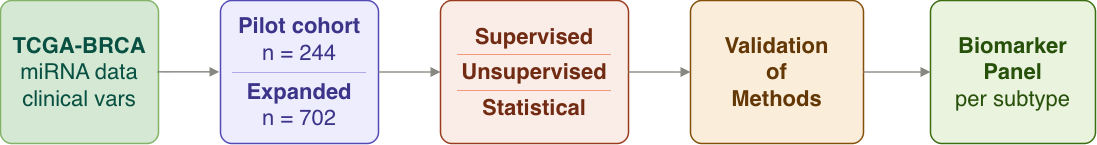

The diagram above was exported from draw.io. Its source (the exported page's mxGraphModel, read from the mxfile embedded in the PNG):
<mxGraphModel dx="1664" dy="901" grid="1" gridSize="10" guides="1" tooltips="1" connect="1" arrows="1" fold="1" page="1" pageScale="1" pageWidth="827" pageHeight="1169" math="0" shadow="0">
  <root>
    <mxCell id="0" />
    <mxCell id="1" parent="0" />
    <mxCell id="o7omnAAFZEAHKlwOYzUX-3" parent="1" style="rounded=1;whiteSpace=wrap;html=1;arcSize=8;align=center;verticalAlign=middle;fillColor=#EEEDFE;strokeColor=#534AB7;fontColor=#3C3489;fontSize=22;strokeWidth=1.5;spacingTop=0;spacingBottom=0;" value="&lt;div&gt;&lt;table width=&quot;100%&quot; height=&quot;100%&quot; cellpadding=&quot;6&quot; cellspacing=&quot;0&quot; style=&quot;border-collapse:collapse;&quot;&gt;&lt;tbody&gt;&lt;tr&gt;&lt;td align=&quot;center&quot; valign=&quot;middle&quot; style=&quot;border-bottom: 1px solid rgb(175, 169, 236);&quot;&gt;&lt;font&gt;&lt;b&gt;Pilot cohort&lt;/b&gt;&lt;br&gt;n = 244&lt;/font&gt;&lt;/td&gt;&lt;/tr&gt;&lt;tr&gt;&lt;td align=&quot;center&quot; valign=&quot;middle&quot;&gt;&lt;font&gt;&lt;b&gt;Expanded&lt;/b&gt;&lt;br&gt;n = 702&lt;/font&gt;&lt;/td&gt;&lt;/tr&gt;&lt;/tbody&gt;&lt;/table&gt;&lt;/div&gt;" vertex="1">
      <mxGeometry height="143" width="158" x="340" y="100" as="geometry" />
    </mxCell>
    <mxCell id="o7omnAAFZEAHKlwOYzUX-4" parent="1" style="rounded=1;whiteSpace=wrap;html=1;arcSize=8;align=center;verticalAlign=middle;fillColor=#FAECE7;strokeColor=#993C1D;fontColor=#712B13;fontSize=22;strokeWidth=1.5;spacingTop=0;spacingBottom=0;" value="&lt;table width=&quot;100%&quot; height=&quot;100%&quot; cellpadding=&quot;4&quot; cellspacing=&quot;0&quot; style=&quot;border-collapse:collapse;&quot;&gt;&lt;tbody&gt;&lt;tr&gt;&lt;td align=&quot;center&quot; valign=&quot;middle&quot; style=&quot;border-bottom: 1px solid rgb(240, 153, 123);&quot;&gt;&lt;font&gt;&lt;b&gt;Supervised&lt;/b&gt;&lt;br&gt;&lt;/font&gt;&lt;/td&gt;&lt;/tr&gt;&lt;tr&gt;&lt;td align=&quot;center&quot; valign=&quot;middle&quot; style=&quot;border-bottom: 1px solid rgb(240, 153, 123);&quot;&gt;&lt;font&gt;&lt;b&gt;Unsupervised&lt;/b&gt;&lt;br&gt;&lt;/font&gt;&lt;/td&gt;&lt;/tr&gt;&lt;tr&gt;&lt;td align=&quot;center&quot; valign=&quot;middle&quot;&gt;&lt;font&gt;&lt;b&gt;Statistical&lt;/b&gt;&lt;br&gt;&lt;/font&gt;&lt;/td&gt;&lt;/tr&gt;&lt;/tbody&gt;&lt;/table&gt;" vertex="1">
      <mxGeometry height="143" width="188" x="560" y="100" as="geometry" />
    </mxCell>
    <mxCell id="o7omnAAFZEAHKlwOYzUX-5" parent="1" style="rounded=1;whiteSpace=wrap;html=1;arcSize=8;align=center;verticalAlign=middle;fillColor=#FAEEDA;strokeColor=#854F0B;fontColor=#633806;fontSize=22;strokeWidth=1.5;" value="&lt;font&gt;&lt;b&gt;Validation&lt;/b&gt;&lt;/font&gt;&lt;div&gt;&lt;font&gt;&lt;b&gt;of&lt;/b&gt;&lt;/font&gt;&lt;/div&gt;&lt;div&gt;&lt;font&gt;&lt;b&gt;Methods&lt;/b&gt;&lt;/font&gt;&lt;/div&gt;" vertex="1">
      <mxGeometry height="143" width="173" x="810" y="100" as="geometry" />
    </mxCell>
    <mxCell id="o7omnAAFZEAHKlwOYzUX-6" parent="1" style="rounded=1;whiteSpace=wrap;html=1;arcSize=8;align=center;verticalAlign=middle;fillColor=#EAF3DE;strokeColor=#3B6D11;fontColor=#27500A;fontSize=22;strokeWidth=1.5;" value="&lt;font&gt;&lt;b&gt;Biomarker Panel&lt;/b&gt;&lt;br&gt;per subtype&lt;/font&gt;" vertex="1">
      <mxGeometry height="143" width="165" x="1050" y="100" as="geometry" />
    </mxCell>
    <mxCell id="o7omnAAFZEAHKlwOYzUX-8" edge="1" parent="1" source="o7omnAAFZEAHKlwOYzUX-3" style="edgeStyle=orthogonalEdgeStyle;rounded=0;orthogonalLoop=1;jettySize=auto;exitX=1;exitY=0.5;exitDx=0;exitDy=0;entryX=0;entryY=0.5;entryDx=0;entryDy=0;strokeColor=#888780;strokeWidth=1.5;endArrow=block;endFill=1;fontColor=#000000;" target="o7omnAAFZEAHKlwOYzUX-4" value="">
      <mxGeometry relative="1" as="geometry" />
    </mxCell>
    <mxCell id="o7omnAAFZEAHKlwOYzUX-9" edge="1" parent="1" source="o7omnAAFZEAHKlwOYzUX-4" style="edgeStyle=orthogonalEdgeStyle;rounded=0;orthogonalLoop=1;jettySize=auto;exitX=1;exitY=0.5;exitDx=0;exitDy=0;entryX=0;entryY=0.5;entryDx=0;entryDy=0;strokeColor=#888780;strokeWidth=1.5;endArrow=block;endFill=1;" target="o7omnAAFZEAHKlwOYzUX-5" value="">
      <mxGeometry relative="1" as="geometry" />
    </mxCell>
    <mxCell id="o7omnAAFZEAHKlwOYzUX-10" edge="1" parent="1" source="o7omnAAFZEAHKlwOYzUX-5" style="edgeStyle=orthogonalEdgeStyle;rounded=0;orthogonalLoop=1;jettySize=auto;exitX=1;exitY=0.5;exitDx=0;exitDy=0;entryX=0;entryY=0.5;entryDx=0;entryDy=0;strokeColor=#888780;strokeWidth=1.5;endArrow=block;endFill=1;" target="o7omnAAFZEAHKlwOYzUX-6" value="">
      <mxGeometry relative="1" as="geometry" />
    </mxCell>
    <mxCell id="MbunITAGocOFNgJ80P6Y-5" parent="1" style="rounded=1;whiteSpace=wrap;html=1;arcSize=8;align=center;verticalAlign=middle;fillColor=#d5e8d4;strokeColor=#82b366;fontSize=22;strokeWidth=1.5;spacingTop=0;spacingBottom=0;" value="&lt;b style=&quot;color: rgb(8, 80, 65);&quot;&gt;TCGA-BRCA&lt;/b&gt;&lt;br style=&quot;color: rgb(8, 80, 65);&quot;&gt;&lt;span style=&quot;color: rgb(8, 80, 65);&quot;&gt;miRNA data&lt;/span&gt;&lt;br style=&quot;color: rgb(8, 80, 65);&quot;&gt;&lt;span style=&quot;color: rgb(8, 80, 65);&quot;&gt;clinical vars&lt;/span&gt;" vertex="1">
      <mxGeometry height="143" width="158" x="120" y="100" as="geometry" />
    </mxCell>
    <mxCell id="MbunITAGocOFNgJ80P6Y-3" edge="1" parent="1" style="edgeStyle=orthogonalEdgeStyle;rounded=0;orthogonalLoop=1;jettySize=auto;exitX=1;exitY=0.5;exitDx=0;exitDy=0;entryX=0;entryY=0.5;entryDx=0;entryDy=0;strokeColor=#888780;strokeWidth=1.5;endArrow=block;endFill=1;fontColor=#000000;" value="">
      <mxGeometry relative="1" as="geometry">
        <mxPoint x="277" y="171.36" as="sourcePoint" />
        <mxPoint x="339" y="171.36" as="targetPoint" />
      </mxGeometry>
    </mxCell>
  </root>
</mxGraphModel>